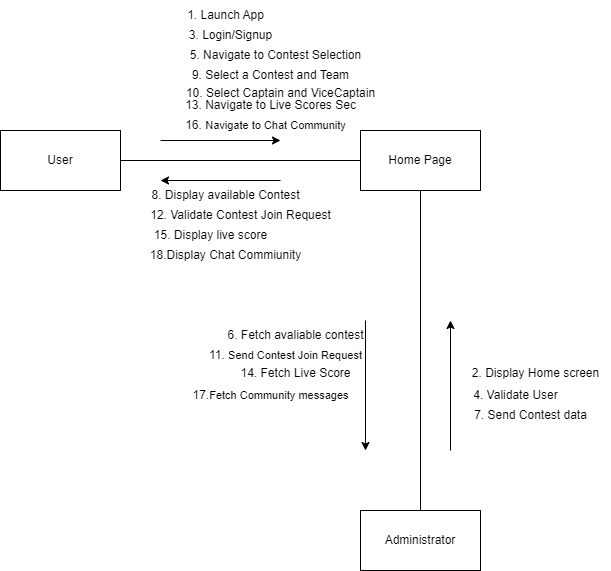

The diagram above was exported from draw.io. Its source (the exported page's mxGraphModel, read from the mxfile embedded in the PNG):
<mxGraphModel dx="1134" dy="649" grid="1" gridSize="10" guides="1" tooltips="1" connect="1" arrows="1" fold="1" page="1" pageScale="1" pageWidth="850" pageHeight="1100" math="0" shadow="0">
  <root>
    <mxCell id="0" />
    <mxCell id="1" parent="0" />
    <mxCell id="jt2fFUT2Y8FxX7cDhk45-1" value="Home Page" style="rounded=0;whiteSpace=wrap;html=1;" parent="1" vertex="1">
      <mxGeometry x="400" y="200" width="120" height="60" as="geometry" />
    </mxCell>
    <mxCell id="jt2fFUT2Y8FxX7cDhk45-2" value="Administrator" style="rounded=0;whiteSpace=wrap;html=1;" parent="1" vertex="1">
      <mxGeometry x="400" y="580" width="120" height="60" as="geometry" />
    </mxCell>
    <mxCell id="jt2fFUT2Y8FxX7cDhk45-3" value="User" style="rounded=0;whiteSpace=wrap;html=1;" parent="1" vertex="1">
      <mxGeometry x="40" y="200" width="120" height="60" as="geometry" />
    </mxCell>
    <mxCell id="jt2fFUT2Y8FxX7cDhk45-5" value="" style="endArrow=none;html=1;rounded=0;exitX=0.5;exitY=0;exitDx=0;exitDy=0;entryX=0.5;entryY=1;entryDx=0;entryDy=0;" parent="1" source="jt2fFUT2Y8FxX7cDhk45-2" target="jt2fFUT2Y8FxX7cDhk45-1" edge="1">
      <mxGeometry width="50" height="50" relative="1" as="geometry">
        <mxPoint x="400" y="420" as="sourcePoint" />
        <mxPoint x="450" y="370" as="targetPoint" />
      </mxGeometry>
    </mxCell>
    <mxCell id="jt2fFUT2Y8FxX7cDhk45-6" value="" style="endArrow=none;html=1;rounded=0;entryX=0;entryY=0.5;entryDx=0;entryDy=0;exitX=1;exitY=0.5;exitDx=0;exitDy=0;" parent="1" source="jt2fFUT2Y8FxX7cDhk45-3" target="jt2fFUT2Y8FxX7cDhk45-1" edge="1">
      <mxGeometry width="50" height="50" relative="1" as="geometry">
        <mxPoint x="650" y="380" as="sourcePoint" />
        <mxPoint x="700" y="330" as="targetPoint" />
      </mxGeometry>
    </mxCell>
    <mxCell id="jt2fFUT2Y8FxX7cDhk45-8" value="" style="endArrow=classic;html=1;rounded=0;" parent="1" edge="1">
      <mxGeometry width="50" height="50" relative="1" as="geometry">
        <mxPoint x="200" y="210" as="sourcePoint" />
        <mxPoint x="320" y="210" as="targetPoint" />
      </mxGeometry>
    </mxCell>
    <mxCell id="jt2fFUT2Y8FxX7cDhk45-9" value="1. Launch App" style="text;html=1;align=center;verticalAlign=middle;resizable=0;points=[];autosize=1;strokeColor=none;fillColor=none;" parent="1" vertex="1">
      <mxGeometry x="215" y="70" width="100" height="30" as="geometry" />
    </mxCell>
    <mxCell id="jt2fFUT2Y8FxX7cDhk45-10" value="" style="endArrow=classic;html=1;rounded=0;" parent="1" edge="1">
      <mxGeometry width="50" height="50" relative="1" as="geometry">
        <mxPoint x="490" y="520" as="sourcePoint" />
        <mxPoint x="490" y="390" as="targetPoint" />
      </mxGeometry>
    </mxCell>
    <mxCell id="jt2fFUT2Y8FxX7cDhk45-11" value="2. Display Home screen" style="text;html=1;align=center;verticalAlign=middle;resizable=0;points=[];autosize=1;strokeColor=none;fillColor=none;" parent="1" vertex="1">
      <mxGeometry x="500" y="428" width="150" height="30" as="geometry" />
    </mxCell>
    <mxCell id="jt2fFUT2Y8FxX7cDhk45-12" value="&lt;span style=&quot;background-color: rgb(255, 255, 255);&quot;&gt;&lt;font style=&quot;font-size: 12px;&quot;&gt;3. Login/Signup&lt;/font&gt;&lt;/span&gt;" style="text;html=1;align=center;verticalAlign=middle;resizable=0;points=[];autosize=1;strokeColor=none;fillColor=none;" parent="1" vertex="1">
      <mxGeometry x="215" y="90" width="110" height="30" as="geometry" />
    </mxCell>
    <mxCell id="jt2fFUT2Y8FxX7cDhk45-13" value="4. Validate User" style="text;html=1;align=center;verticalAlign=middle;resizable=0;points=[];autosize=1;strokeColor=none;fillColor=none;" parent="1" vertex="1">
      <mxGeometry x="500" y="450" width="110" height="30" as="geometry" />
    </mxCell>
    <mxCell id="jt2fFUT2Y8FxX7cDhk45-14" value="5. Navigate to Contest Selection" style="text;html=1;align=center;verticalAlign=middle;resizable=0;points=[];autosize=1;strokeColor=none;fillColor=none;" parent="1" vertex="1">
      <mxGeometry x="220" y="110" width="190" height="30" as="geometry" />
    </mxCell>
    <mxCell id="jt2fFUT2Y8FxX7cDhk45-15" value="" style="endArrow=classic;html=1;rounded=0;" parent="1" edge="1">
      <mxGeometry width="50" height="50" relative="1" as="geometry">
        <mxPoint x="405" y="390" as="sourcePoint" />
        <mxPoint x="405" y="520" as="targetPoint" />
      </mxGeometry>
    </mxCell>
    <mxCell id="jt2fFUT2Y8FxX7cDhk45-16" value="6. Fetch avaliable contest" style="text;html=1;align=center;verticalAlign=middle;resizable=0;points=[];autosize=1;strokeColor=none;fillColor=none;" parent="1" vertex="1">
      <mxGeometry x="255" y="390" width="160" height="30" as="geometry" />
    </mxCell>
    <mxCell id="jt2fFUT2Y8FxX7cDhk45-17" value="7. Send Contest data" style="text;html=1;align=center;verticalAlign=middle;resizable=0;points=[];autosize=1;strokeColor=none;fillColor=none;" parent="1" vertex="1">
      <mxGeometry x="500" y="470" width="140" height="30" as="geometry" />
    </mxCell>
    <mxCell id="jt2fFUT2Y8FxX7cDhk45-18" value="" style="endArrow=classic;html=1;rounded=0;" parent="1" edge="1">
      <mxGeometry width="50" height="50" relative="1" as="geometry">
        <mxPoint x="320" y="250" as="sourcePoint" />
        <mxPoint x="200" y="250" as="targetPoint" />
      </mxGeometry>
    </mxCell>
    <mxCell id="jt2fFUT2Y8FxX7cDhk45-19" value="8. Display available Contest" style="text;html=1;align=center;verticalAlign=middle;resizable=0;points=[];autosize=1;strokeColor=none;fillColor=none;" parent="1" vertex="1">
      <mxGeometry x="180" y="250" width="170" height="30" as="geometry" />
    </mxCell>
    <mxCell id="jt2fFUT2Y8FxX7cDhk45-20" value="9. Select a Contest and Team" style="text;html=1;align=center;verticalAlign=middle;resizable=0;points=[];autosize=1;strokeColor=none;fillColor=none;" parent="1" vertex="1">
      <mxGeometry x="220" y="130" width="180" height="30" as="geometry" />
    </mxCell>
    <mxCell id="jt2fFUT2Y8FxX7cDhk45-21" value="10. Select Captain and ViceCaptain" style="text;html=1;align=center;verticalAlign=middle;resizable=0;points=[];autosize=1;strokeColor=none;fillColor=none;" parent="1" vertex="1">
      <mxGeometry x="215" y="148" width="210" height="30" as="geometry" />
    </mxCell>
    <mxCell id="jt2fFUT2Y8FxX7cDhk45-22" value="11.&amp;nbsp;&lt;span style=&quot;font-size: 11px;&quot;&gt;Send Contest&lt;/span&gt;&lt;span style=&quot;font-size: 11px;&quot;&gt;&amp;nbsp;Join Request&lt;/span&gt;" style="text;html=1;align=center;verticalAlign=middle;resizable=0;points=[];autosize=1;strokeColor=none;fillColor=none;" parent="1" vertex="1">
      <mxGeometry x="235" y="410" width="180" height="30" as="geometry" />
    </mxCell>
    <mxCell id="jt2fFUT2Y8FxX7cDhk45-23" value="12. Validate Contest Join Request" style="text;html=1;align=center;verticalAlign=middle;resizable=0;points=[];autosize=1;strokeColor=none;fillColor=none;" parent="1" vertex="1">
      <mxGeometry x="180" y="270" width="200" height="30" as="geometry" />
    </mxCell>
    <mxCell id="jt2fFUT2Y8FxX7cDhk45-24" value="13. Navigate to Live Scores Sec" style="text;html=1;align=center;verticalAlign=middle;resizable=0;points=[];autosize=1;strokeColor=none;fillColor=none;" parent="1" vertex="1">
      <mxGeometry x="215" y="160" width="190" height="30" as="geometry" />
    </mxCell>
    <mxCell id="jt2fFUT2Y8FxX7cDhk45-25" value="14. Fetch Live Score" style="text;html=1;align=center;verticalAlign=middle;resizable=0;points=[];autosize=1;strokeColor=none;fillColor=none;" parent="1" vertex="1">
      <mxGeometry x="270" y="428" width="130" height="30" as="geometry" />
    </mxCell>
    <mxCell id="jt2fFUT2Y8FxX7cDhk45-26" value="15. Display live score" style="text;html=1;align=center;verticalAlign=middle;resizable=0;points=[];autosize=1;strokeColor=none;fillColor=none;" parent="1" vertex="1">
      <mxGeometry x="180" y="290" width="140" height="30" as="geometry" />
    </mxCell>
    <mxCell id="jt2fFUT2Y8FxX7cDhk45-27" value="16.&amp;nbsp;&lt;span style=&quot;font-size: 11px; background-color: rgb(255, 255, 255);&quot;&gt;Navigate to Chat Community&lt;/span&gt;" style="text;html=1;align=center;verticalAlign=middle;resizable=0;points=[];autosize=1;strokeColor=none;fillColor=none;" parent="1" vertex="1">
      <mxGeometry x="215" y="180" width="180" height="30" as="geometry" />
    </mxCell>
    <mxCell id="jt2fFUT2Y8FxX7cDhk45-28" value="17.&lt;span style=&quot;font-size: 11px;&quot;&gt;Fetch Community messages&lt;/span&gt;" style="text;html=1;align=center;verticalAlign=middle;resizable=0;points=[];autosize=1;strokeColor=none;fillColor=none;" parent="1" vertex="1">
      <mxGeometry x="220" y="450" width="180" height="30" as="geometry" />
    </mxCell>
    <mxCell id="jt2fFUT2Y8FxX7cDhk45-29" value="18.Display Chat Commiunity" style="text;html=1;align=center;verticalAlign=middle;resizable=0;points=[];autosize=1;strokeColor=none;fillColor=none;" parent="1" vertex="1">
      <mxGeometry x="180" y="310" width="170" height="30" as="geometry" />
    </mxCell>
  </root>
</mxGraphModel>